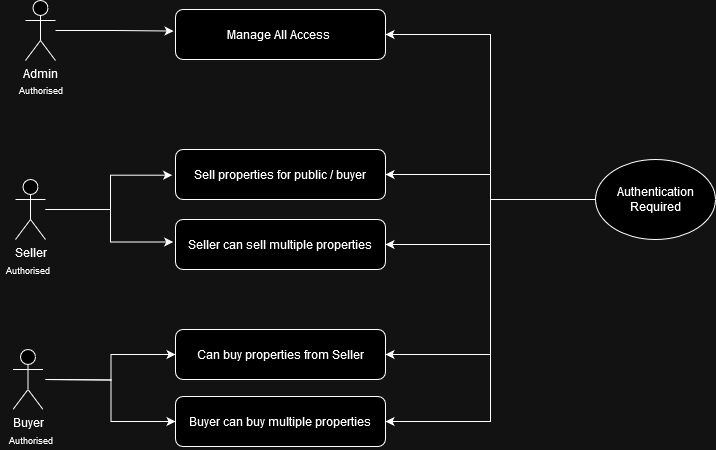

The diagram above was exported from draw.io. Its source (the exported page's mxGraphModel, read from the mxfile embedded in the PNG):
<mxGraphModel dx="1120" dy="508" grid="1" gridSize="10" guides="1" tooltips="1" connect="1" arrows="1" fold="1" page="1" pageScale="1" pageWidth="850" pageHeight="1100" math="0" shadow="0">
  <root>
    <mxCell id="0" />
    <mxCell id="1" parent="0" />
    <mxCell id="4uPqQ76hyotT4E6hLAbn-1" value="Admin" style="shape=umlActor;verticalLabelPosition=bottom;verticalAlign=top;html=1;outlineConnect=0;" parent="1" vertex="1">
      <mxGeometry x="90" y="71" width="30" height="60" as="geometry" />
    </mxCell>
    <mxCell id="4uPqQ76hyotT4E6hLAbn-23" style="edgeStyle=orthogonalEdgeStyle;rounded=0;orthogonalLoop=1;jettySize=auto;html=1;entryX=-0.016;entryY=0.514;entryDx=0;entryDy=0;entryPerimeter=0;" parent="1" source="4uPqQ76hyotT4E6hLAbn-2" target="4uPqQ76hyotT4E6hLAbn-12" edge="1">
      <mxGeometry relative="1" as="geometry">
        <mxPoint x="190" y="280" as="targetPoint" />
      </mxGeometry>
    </mxCell>
    <mxCell id="4uPqQ76hyotT4E6hLAbn-2" value="Seller" style="shape=umlActor;verticalLabelPosition=bottom;verticalAlign=top;html=1;outlineConnect=0;" parent="1" vertex="1">
      <mxGeometry x="80" y="250" width="30" height="60" as="geometry" />
    </mxCell>
    <mxCell id="4uPqQ76hyotT4E6hLAbn-25" style="edgeStyle=orthogonalEdgeStyle;rounded=0;orthogonalLoop=1;jettySize=auto;html=1;entryX=0;entryY=0.5;entryDx=0;entryDy=0;" parent="1" target="4uPqQ76hyotT4E6hLAbn-14" edge="1">
      <mxGeometry relative="1" as="geometry">
        <mxPoint x="110" y="450" as="sourcePoint" />
      </mxGeometry>
    </mxCell>
    <mxCell id="4uPqQ76hyotT4E6hLAbn-26" style="edgeStyle=orthogonalEdgeStyle;rounded=0;orthogonalLoop=1;jettySize=auto;html=1;entryX=0;entryY=0.5;entryDx=0;entryDy=0;" parent="1" target="4uPqQ76hyotT4E6hLAbn-15" edge="1">
      <mxGeometry relative="1" as="geometry">
        <mxPoint x="110" y="450" as="sourcePoint" />
      </mxGeometry>
    </mxCell>
    <mxCell id="4uPqQ76hyotT4E6hLAbn-7" value="&lt;font style=&quot;font-size: 9px;&quot;&gt;Authorised&lt;/font&gt;" style="text;html=1;align=center;verticalAlign=middle;whiteSpace=wrap;rounded=0;" parent="1" vertex="1">
      <mxGeometry x="77.5" y="150" width="55" height="20" as="geometry" />
    </mxCell>
    <mxCell id="4uPqQ76hyotT4E6hLAbn-8" value="&lt;font style=&quot;font-size: 9px;&quot;&gt;Authorised&lt;/font&gt;" style="text;html=1;align=center;verticalAlign=middle;whiteSpace=wrap;rounded=0;" parent="1" vertex="1">
      <mxGeometry x="65" y="330" width="55" height="20" as="geometry" />
    </mxCell>
    <mxCell id="4uPqQ76hyotT4E6hLAbn-9" value="&lt;font style=&quot;font-size: 9px;&quot;&gt;Authorised&lt;/font&gt;" style="text;html=1;align=center;verticalAlign=middle;whiteSpace=wrap;rounded=0;" parent="1" vertex="1">
      <mxGeometry x="67.5" y="500" width="55" height="20" as="geometry" />
    </mxCell>
    <mxCell id="4uPqQ76hyotT4E6hLAbn-11" value="Manage All Access&amp;nbsp;" style="rounded=1;whiteSpace=wrap;html=1;" parent="1" vertex="1">
      <mxGeometry x="240" y="80" width="210" height="50" as="geometry" />
    </mxCell>
    <mxCell id="4uPqQ76hyotT4E6hLAbn-12" value="Sell properties for public / buyer" style="rounded=1;whiteSpace=wrap;html=1;" parent="1" vertex="1">
      <mxGeometry x="240" y="220" width="210" height="50" as="geometry" />
    </mxCell>
    <mxCell id="4uPqQ76hyotT4E6hLAbn-13" value="Seller can sell multiple properties" style="rounded=1;whiteSpace=wrap;html=1;" parent="1" vertex="1">
      <mxGeometry x="240" y="290" width="210" height="50" as="geometry" />
    </mxCell>
    <mxCell id="4uPqQ76hyotT4E6hLAbn-14" value="Can buy properties from Seller" style="rounded=1;whiteSpace=wrap;html=1;" parent="1" vertex="1">
      <mxGeometry x="240" y="400" width="210" height="50" as="geometry" />
    </mxCell>
    <mxCell id="4uPqQ76hyotT4E6hLAbn-15" value="Buyer can buy multiple properties" style="rounded=1;whiteSpace=wrap;html=1;" parent="1" vertex="1">
      <mxGeometry x="240" y="467" width="210" height="50" as="geometry" />
    </mxCell>
    <mxCell id="4uPqQ76hyotT4E6hLAbn-28" style="edgeStyle=orthogonalEdgeStyle;rounded=0;orthogonalLoop=1;jettySize=auto;html=1;entryX=1;entryY=0.5;entryDx=0;entryDy=0;" parent="1" source="4uPqQ76hyotT4E6hLAbn-19" target="4uPqQ76hyotT4E6hLAbn-11" edge="1">
      <mxGeometry relative="1" as="geometry" />
    </mxCell>
    <mxCell id="4uPqQ76hyotT4E6hLAbn-29" style="edgeStyle=orthogonalEdgeStyle;rounded=0;orthogonalLoop=1;jettySize=auto;html=1;entryX=1;entryY=0.5;entryDx=0;entryDy=0;" parent="1" source="4uPqQ76hyotT4E6hLAbn-19" target="4uPqQ76hyotT4E6hLAbn-12" edge="1">
      <mxGeometry relative="1" as="geometry" />
    </mxCell>
    <mxCell id="4uPqQ76hyotT4E6hLAbn-30" style="edgeStyle=orthogonalEdgeStyle;rounded=0;orthogonalLoop=1;jettySize=auto;html=1;entryX=1;entryY=0.5;entryDx=0;entryDy=0;" parent="1" source="4uPqQ76hyotT4E6hLAbn-19" target="4uPqQ76hyotT4E6hLAbn-13" edge="1">
      <mxGeometry relative="1" as="geometry" />
    </mxCell>
    <mxCell id="4uPqQ76hyotT4E6hLAbn-31" style="edgeStyle=orthogonalEdgeStyle;rounded=0;orthogonalLoop=1;jettySize=auto;html=1;entryX=1;entryY=0.5;entryDx=0;entryDy=0;" parent="1" source="4uPqQ76hyotT4E6hLAbn-19" target="4uPqQ76hyotT4E6hLAbn-14" edge="1">
      <mxGeometry relative="1" as="geometry" />
    </mxCell>
    <mxCell id="4uPqQ76hyotT4E6hLAbn-32" style="edgeStyle=orthogonalEdgeStyle;rounded=0;orthogonalLoop=1;jettySize=auto;html=1;entryX=1;entryY=0.5;entryDx=0;entryDy=0;" parent="1" source="4uPqQ76hyotT4E6hLAbn-19" target="4uPqQ76hyotT4E6hLAbn-15" edge="1">
      <mxGeometry relative="1" as="geometry" />
    </mxCell>
    <mxCell id="4uPqQ76hyotT4E6hLAbn-19" value="Authentication Required" style="ellipse;whiteSpace=wrap;html=1;" parent="1" vertex="1">
      <mxGeometry x="660" y="230" width="120" height="80" as="geometry" />
    </mxCell>
    <mxCell id="4uPqQ76hyotT4E6hLAbn-22" style="edgeStyle=orthogonalEdgeStyle;rounded=0;orthogonalLoop=1;jettySize=auto;html=1;entryX=-0.009;entryY=0.431;entryDx=0;entryDy=0;entryPerimeter=0;" parent="1" source="4uPqQ76hyotT4E6hLAbn-1" target="4uPqQ76hyotT4E6hLAbn-11" edge="1">
      <mxGeometry relative="1" as="geometry" />
    </mxCell>
    <mxCell id="4uPqQ76hyotT4E6hLAbn-24" style="edgeStyle=orthogonalEdgeStyle;rounded=0;orthogonalLoop=1;jettySize=auto;html=1;entryX=-0.011;entryY=0.45;entryDx=0;entryDy=0;entryPerimeter=0;" parent="1" source="4uPqQ76hyotT4E6hLAbn-2" target="4uPqQ76hyotT4E6hLAbn-13" edge="1">
      <mxGeometry relative="1" as="geometry" />
    </mxCell>
    <mxCell id="xrkYMpD1tOSM3NK_ehT_-12" value="Buyer" style="shape=umlActor;verticalLabelPosition=bottom;verticalAlign=top;html=1;" parent="1" vertex="1">
      <mxGeometry x="77.5" y="420" width="30" height="60" as="geometry" />
    </mxCell>
  </root>
</mxGraphModel>